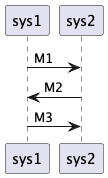

The diagram above was rendered by PlantUML. Its source (embedded in the PNG):
@startuml

hide unlinked

participant sys1
participant sys2
participant sys3
participant sys4

sys1 -> sys2: M1
sys1 <- sys2: M2
sys1 -> sys2: M3

@endum